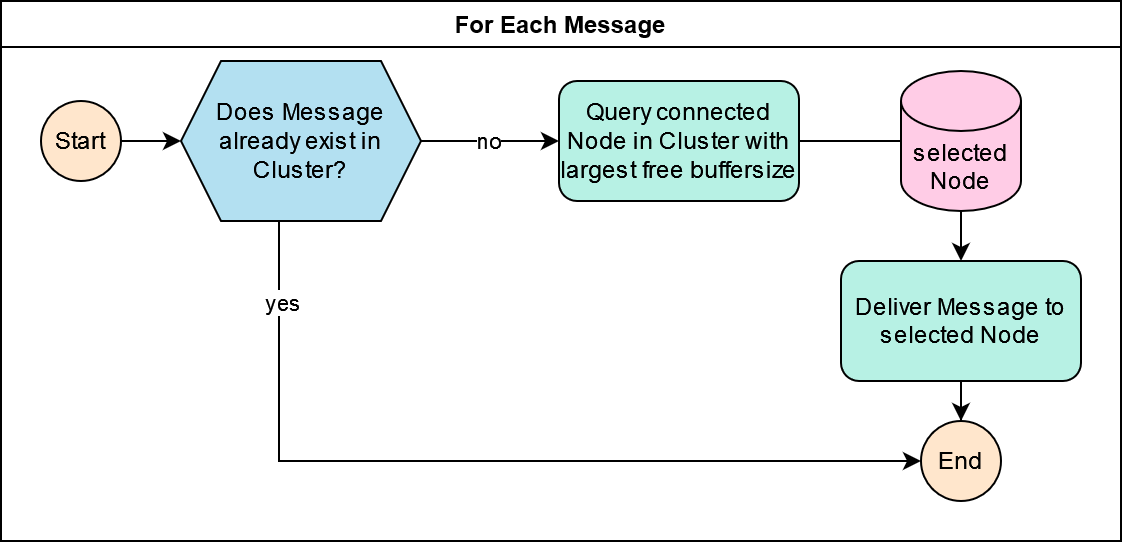

The diagram above was exported from draw.io. Its source (the exported page's mxGraphModel, read from the mxfile embedded in the PNG):
<mxGraphModel dx="1127" dy="760" grid="1" gridSize="10" guides="1" tooltips="1" connect="1" arrows="1" fold="1" page="1" pageScale="1" pageWidth="827" pageHeight="1169" math="0" shadow="0">
  <root>
    <mxCell id="0" />
    <mxCell id="1" parent="0" />
    <mxCell id="2" value="" style="edgeStyle=orthogonalEdgeStyle;rounded=0;orthogonalLoop=1;jettySize=auto;html=1;" edge="1" source="3" target="5" parent="1">
      <mxGeometry relative="1" as="geometry" />
    </mxCell>
    <mxCell id="3" value="Start" style="ellipse;whiteSpace=wrap;html=1;aspect=fixed;fillColor=#FFE6CC;" vertex="1" parent="1">
      <mxGeometry x="1950" y="340" width="40" height="40" as="geometry" />
    </mxCell>
    <mxCell id="4" value="For Each Message" style="swimlane;" vertex="1" parent="1">
      <mxGeometry x="1930" y="290" width="560" height="270" as="geometry" />
    </mxCell>
    <mxCell id="5" value="Does Message already exist in Cluster?" style="shape=hexagon;perimeter=hexagonPerimeter2;whiteSpace=wrap;html=1;fixedSize=1;fillColor=#B3E0F1;" vertex="1" parent="4">
      <mxGeometry x="90" y="30" width="120" height="80" as="geometry" />
    </mxCell>
    <mxCell id="6" style="edgeStyle=orthogonalEdgeStyle;rounded=0;orthogonalLoop=1;jettySize=auto;html=1;entryX=0;entryY=0.5;entryDx=0;entryDy=0;entryPerimeter=0;endArrow=none;endFill=0;" edge="1" parent="4" source="7" target="9">
      <mxGeometry relative="1" as="geometry" />
    </mxCell>
    <mxCell id="7" value="Query connected Node in Cluster with largest free buffersize" style="rounded=1;whiteSpace=wrap;html=1;fillColor=#B7F1E4;" vertex="1" parent="4">
      <mxGeometry x="279" y="40" width="120" height="60" as="geometry" />
    </mxCell>
    <mxCell id="8" value="no" style="edgeStyle=orthogonalEdgeStyle;rounded=0;orthogonalLoop=1;jettySize=auto;html=1;entryX=0;entryY=0.5;entryDx=0;entryDy=0;" edge="1" parent="4" source="5" target="7">
      <mxGeometry relative="1" as="geometry" />
    </mxCell>
    <mxCell id="9" value="selected Node" style="shape=cylinder3;whiteSpace=wrap;html=1;boundedLbl=1;backgroundOutline=1;size=15;fillColor=#FFCCE6;" vertex="1" parent="4">
      <mxGeometry x="450" y="35" width="60" height="70" as="geometry" />
    </mxCell>
    <mxCell id="10" value="Deliver Message to selected Node" style="rounded=1;whiteSpace=wrap;html=1;fillColor=#B7F1E4;" vertex="1" parent="4">
      <mxGeometry x="420" y="130" width="120" height="60" as="geometry" />
    </mxCell>
    <mxCell id="11" style="edgeStyle=orthogonalEdgeStyle;rounded=0;orthogonalLoop=1;jettySize=auto;html=1;startArrow=none;" edge="1" parent="4" source="9" target="10">
      <mxGeometry relative="1" as="geometry" />
    </mxCell>
    <mxCell id="12" value="End" style="ellipse;whiteSpace=wrap;html=1;aspect=fixed;fillColor=#FFE6CC;" vertex="1" parent="4">
      <mxGeometry x="460" y="210" width="40" height="40" as="geometry" />
    </mxCell>
    <mxCell id="13" style="edgeStyle=orthogonalEdgeStyle;rounded=0;orthogonalLoop=1;jettySize=auto;html=1;entryX=0;entryY=0.5;entryDx=0;entryDy=0;" edge="1" parent="4" source="5" target="12">
      <mxGeometry relative="1" as="geometry">
        <mxPoint x="249" y="300" as="targetPoint" />
        <Array as="points">
          <mxPoint x="139" y="230" />
        </Array>
      </mxGeometry>
    </mxCell>
    <mxCell id="14" value="yes" style="edgeLabel;html=1;align=center;verticalAlign=middle;resizable=0;points=[];" vertex="1" connectable="0" parent="13">
      <mxGeometry x="0.1333" y="-7" relative="1" as="geometry">
        <mxPoint x="-129" y="-87" as="offset" />
      </mxGeometry>
    </mxCell>
    <mxCell id="15" style="edgeStyle=orthogonalEdgeStyle;rounded=0;orthogonalLoop=1;jettySize=auto;html=1;entryX=0.5;entryY=0;entryDx=0;entryDy=0;" edge="1" parent="4" source="10" target="12">
      <mxGeometry relative="1" as="geometry">
        <mxPoint x="209" y="290" as="targetPoint" />
      </mxGeometry>
    </mxCell>
  </root>
</mxGraphModel>